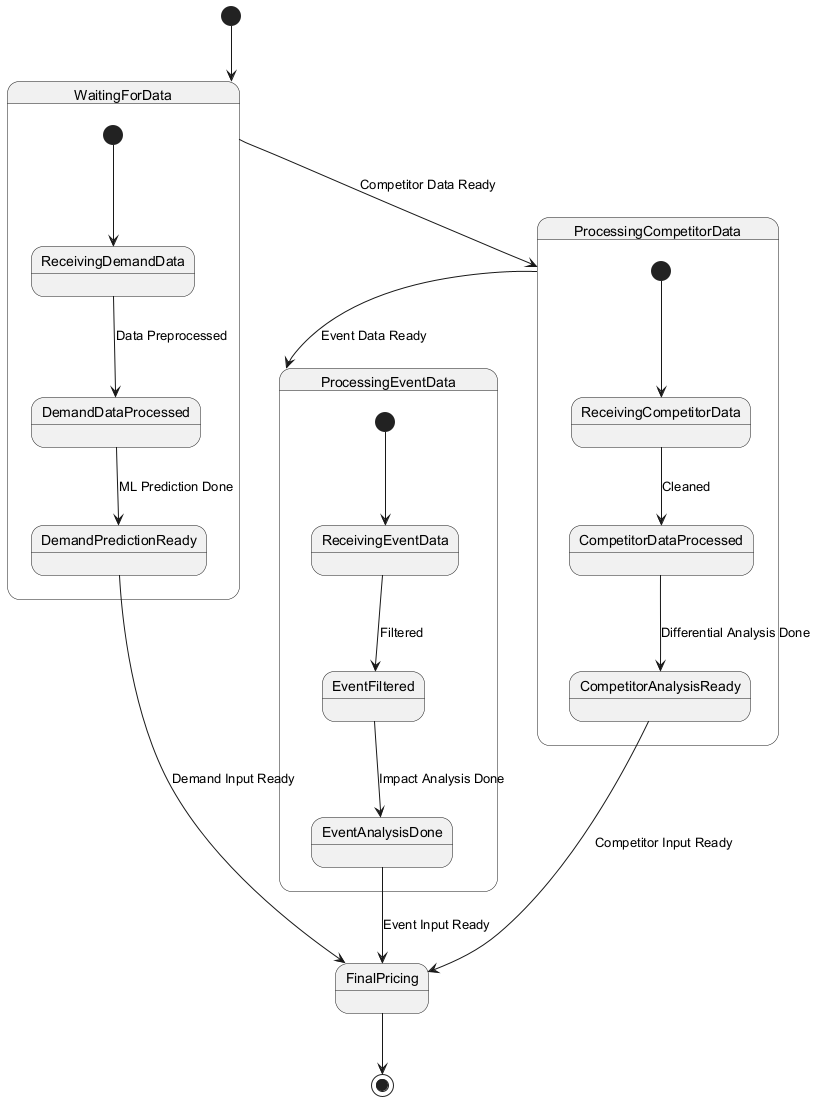

The diagram above was rendered by PlantUML. Its source (embedded in the PNG):
@startuml
[*] --> WaitingForData

state WaitingForData {
    [*] --> ReceivingDemandData
    ReceivingDemandData --> DemandDataProcessed : Data Preprocessed
    DemandDataProcessed --> DemandPredictionReady : ML Prediction Done
}

state ProcessingCompetitorData {
    [*] --> ReceivingCompetitorData
    ReceivingCompetitorData --> CompetitorDataProcessed : Cleaned
    CompetitorDataProcessed --> CompetitorAnalysisReady : Differential Analysis Done
}

state ProcessingEventData {
    [*] --> ReceivingEventData
    ReceivingEventData --> EventFiltered : Filtered
    EventFiltered --> EventAnalysisDone : Impact Analysis Done
}

WaitingForData --> ProcessingCompetitorData : Competitor Data Ready
ProcessingCompetitorData --> ProcessingEventData : Event Data Ready

DemandPredictionReady --> FinalPricing : Demand Input Ready
CompetitorAnalysisReady --> FinalPricing : Competitor Input Ready
EventAnalysisDone --> FinalPricing : Event Input Ready

FinalPricing --> [*]
@enduml